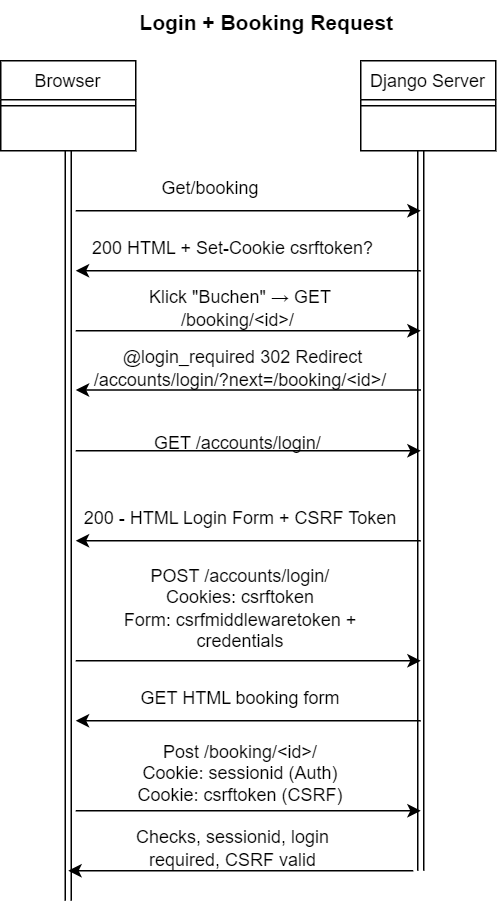

The diagram above was exported from draw.io. Its source (the exported page's mxGraphModel, read from the mxfile embedded in the PNG):
<mxGraphModel dx="1194" dy="806" grid="1" gridSize="10" guides="1" tooltips="1" connect="1" arrows="1" fold="1" page="1" pageScale="1" pageWidth="827" pageHeight="1169" math="0" shadow="0">
  <root>
    <mxCell id="WIyWlLk6GJQsqaUBKTNV-0" />
    <mxCell id="WIyWlLk6GJQsqaUBKTNV-1" parent="WIyWlLk6GJQsqaUBKTNV-0" />
    <mxCell id="fLolLJdQAxbvEhNS9FVl-28" style="edgeStyle=orthogonalEdgeStyle;rounded=0;orthogonalLoop=1;jettySize=auto;html=1;exitX=0.5;exitY=1;exitDx=0;exitDy=0;shape=link;" edge="1" parent="WIyWlLk6GJQsqaUBKTNV-1" source="fLolLJdQAxbvEhNS9FVl-20">
      <mxGeometry relative="1" as="geometry">
        <mxPoint x="125" y="620" as="targetPoint" />
      </mxGeometry>
    </mxCell>
    <mxCell id="fLolLJdQAxbvEhNS9FVl-20" value="Browser" style="swimlane;fontStyle=0;align=center;verticalAlign=top;childLayout=stackLayout;horizontal=1;startSize=26;horizontalStack=0;resizeParent=1;resizeLast=0;collapsible=1;marginBottom=0;rounded=0;shadow=0;strokeWidth=1;" vertex="1" parent="WIyWlLk6GJQsqaUBKTNV-1">
      <mxGeometry x="80" y="60" width="90" height="60" as="geometry">
        <mxRectangle x="550" y="140" width="160" height="26" as="alternateBounds" />
      </mxGeometry>
    </mxCell>
    <mxCell id="fLolLJdQAxbvEhNS9FVl-21" value="" style="line;html=1;strokeWidth=1;align=left;verticalAlign=middle;spacingTop=-1;spacingLeft=3;spacingRight=3;rotatable=0;labelPosition=right;points=[];portConstraint=eastwest;" vertex="1" parent="fLolLJdQAxbvEhNS9FVl-20">
      <mxGeometry y="26" width="90" height="8" as="geometry" />
    </mxCell>
    <mxCell id="fLolLJdQAxbvEhNS9FVl-24" value="Django Server" style="swimlane;fontStyle=0;align=center;verticalAlign=top;childLayout=stackLayout;horizontal=1;startSize=26;horizontalStack=0;resizeParent=1;resizeLast=0;collapsible=1;marginBottom=0;rounded=0;shadow=0;strokeWidth=1;" vertex="1" parent="WIyWlLk6GJQsqaUBKTNV-1">
      <mxGeometry x="320" y="60" width="90" height="60" as="geometry">
        <mxRectangle x="550" y="140" width="160" height="26" as="alternateBounds" />
      </mxGeometry>
    </mxCell>
    <mxCell id="fLolLJdQAxbvEhNS9FVl-25" value="" style="line;html=1;strokeWidth=1;align=left;verticalAlign=middle;spacingTop=-1;spacingLeft=3;spacingRight=3;rotatable=0;labelPosition=right;points=[];portConstraint=eastwest;" vertex="1" parent="fLolLJdQAxbvEhNS9FVl-24">
      <mxGeometry y="26" width="90" height="8" as="geometry" />
    </mxCell>
    <mxCell id="fLolLJdQAxbvEhNS9FVl-29" style="edgeStyle=orthogonalEdgeStyle;rounded=0;orthogonalLoop=1;jettySize=auto;html=1;exitX=0.5;exitY=1;exitDx=0;exitDy=0;shape=link;" edge="1" parent="WIyWlLk6GJQsqaUBKTNV-1">
      <mxGeometry relative="1" as="geometry">
        <mxPoint x="360" y="600" as="targetPoint" />
        <mxPoint x="360" y="120" as="sourcePoint" />
      </mxGeometry>
    </mxCell>
    <mxCell id="fLolLJdQAxbvEhNS9FVl-30" value="" style="endArrow=classic;html=1;rounded=0;" edge="1" parent="WIyWlLk6GJQsqaUBKTNV-1">
      <mxGeometry width="50" height="50" relative="1" as="geometry">
        <mxPoint x="130" y="160" as="sourcePoint" />
        <mxPoint x="360" y="160" as="targetPoint" />
      </mxGeometry>
    </mxCell>
    <mxCell id="fLolLJdQAxbvEhNS9FVl-31" value="Get/booking" style="text;html=1;align=center;verticalAlign=middle;whiteSpace=wrap;rounded=0;" vertex="1" parent="WIyWlLk6GJQsqaUBKTNV-1">
      <mxGeometry x="190" y="130" width="60" height="30" as="geometry" />
    </mxCell>
    <mxCell id="fLolLJdQAxbvEhNS9FVl-32" value="200 HTML + Set-Cookie csrftoken?" style="text;html=1;align=center;verticalAlign=middle;whiteSpace=wrap;rounded=0;" vertex="1" parent="WIyWlLk6GJQsqaUBKTNV-1">
      <mxGeometry x="140" y="170" width="190" height="30" as="geometry" />
    </mxCell>
    <mxCell id="fLolLJdQAxbvEhNS9FVl-33" value="" style="endArrow=classic;html=1;rounded=0;" edge="1" parent="WIyWlLk6GJQsqaUBKTNV-1">
      <mxGeometry width="50" height="50" relative="1" as="geometry">
        <mxPoint x="360" y="200" as="sourcePoint" />
        <mxPoint x="130" y="200" as="targetPoint" />
      </mxGeometry>
    </mxCell>
    <mxCell id="fLolLJdQAxbvEhNS9FVl-34" value="" style="endArrow=classic;html=1;rounded=0;" edge="1" parent="WIyWlLk6GJQsqaUBKTNV-1">
      <mxGeometry width="50" height="50" relative="1" as="geometry">
        <mxPoint x="130" y="240" as="sourcePoint" />
        <mxPoint x="360" y="240" as="targetPoint" />
      </mxGeometry>
    </mxCell>
    <mxCell id="fLolLJdQAxbvEhNS9FVl-35" value="" style="endArrow=classic;html=1;rounded=0;" edge="1" parent="WIyWlLk6GJQsqaUBKTNV-1">
      <mxGeometry width="50" height="50" relative="1" as="geometry">
        <mxPoint x="360" y="279.5" as="sourcePoint" />
        <mxPoint x="130" y="279.5" as="targetPoint" />
      </mxGeometry>
    </mxCell>
    <mxCell id="fLolLJdQAxbvEhNS9FVl-36" value="Klick &quot;Buchen&quot; → GET /booking/&amp;lt;id&amp;gt;/&amp;nbsp;" style="text;html=1;align=center;verticalAlign=middle;whiteSpace=wrap;rounded=0;" vertex="1" parent="WIyWlLk6GJQsqaUBKTNV-1">
      <mxGeometry x="140" y="210" width="200" height="30" as="geometry" />
    </mxCell>
    <mxCell id="fLolLJdQAxbvEhNS9FVl-37" value="&amp;nbsp;@login_required&amp;nbsp;302 Redirect /accounts/login/?next=/booking/&amp;lt;id&amp;gt;/" style="text;html=1;align=center;verticalAlign=middle;whiteSpace=wrap;rounded=0;" vertex="1" parent="WIyWlLk6GJQsqaUBKTNV-1">
      <mxGeometry x="130" y="250" width="220" height="30" as="geometry" />
    </mxCell>
    <mxCell id="fLolLJdQAxbvEhNS9FVl-38" value="" style="endArrow=classic;html=1;rounded=0;" edge="1" parent="WIyWlLk6GJQsqaUBKTNV-1">
      <mxGeometry width="50" height="50" relative="1" as="geometry">
        <mxPoint x="130" y="320" as="sourcePoint" />
        <mxPoint x="360" y="320" as="targetPoint" />
      </mxGeometry>
    </mxCell>
    <mxCell id="fLolLJdQAxbvEhNS9FVl-39" value="" style="endArrow=classic;html=1;rounded=0;" edge="1" parent="WIyWlLk6GJQsqaUBKTNV-1">
      <mxGeometry width="50" height="50" relative="1" as="geometry">
        <mxPoint x="130" y="460" as="sourcePoint" />
        <mxPoint x="360" y="460" as="targetPoint" />
      </mxGeometry>
    </mxCell>
    <mxCell id="fLolLJdQAxbvEhNS9FVl-40" value="" style="endArrow=classic;html=1;rounded=0;" edge="1" parent="WIyWlLk6GJQsqaUBKTNV-1">
      <mxGeometry width="50" height="50" relative="1" as="geometry">
        <mxPoint x="130" y="560" as="sourcePoint" />
        <mxPoint x="360" y="560" as="targetPoint" />
      </mxGeometry>
    </mxCell>
    <mxCell id="fLolLJdQAxbvEhNS9FVl-41" value="" style="endArrow=classic;html=1;rounded=0;" edge="1" parent="WIyWlLk6GJQsqaUBKTNV-1">
      <mxGeometry width="50" height="50" relative="1" as="geometry">
        <mxPoint x="355" y="600" as="sourcePoint" />
        <mxPoint x="125" y="600" as="targetPoint" />
      </mxGeometry>
    </mxCell>
    <mxCell id="fLolLJdQAxbvEhNS9FVl-42" value="GET /accounts/login/&amp;nbsp;" style="text;html=1;align=center;verticalAlign=middle;whiteSpace=wrap;rounded=0;" vertex="1" parent="WIyWlLk6GJQsqaUBKTNV-1">
      <mxGeometry x="165" y="300" width="150" height="30" as="geometry" />
    </mxCell>
    <mxCell id="fLolLJdQAxbvEhNS9FVl-44" value="POST /accounts/login/&lt;div&gt;Cookies: csrftoken&lt;br&gt;&lt;/div&gt;&lt;div&gt;Form: csrfmiddlewaretoken + credentials&lt;br&gt;&lt;/div&gt;" style="text;html=1;align=center;verticalAlign=middle;whiteSpace=wrap;rounded=0;" vertex="1" parent="WIyWlLk6GJQsqaUBKTNV-1">
      <mxGeometry x="135" y="410" width="210" height="30" as="geometry" />
    </mxCell>
    <mxCell id="fLolLJdQAxbvEhNS9FVl-45" value="&lt;div&gt;Post /booking/&amp;lt;id&amp;gt;/&lt;/div&gt;&lt;div&gt;Cookie: sessionid (Auth)&lt;/div&gt;&lt;div&gt;Cookie: csrftoken (CSRF)&lt;/div&gt;" style="text;html=1;align=center;verticalAlign=middle;whiteSpace=wrap;rounded=0;" vertex="1" parent="WIyWlLk6GJQsqaUBKTNV-1">
      <mxGeometry x="140" y="520" width="200" height="30" as="geometry" />
    </mxCell>
    <mxCell id="fLolLJdQAxbvEhNS9FVl-46" value="Checks, sessionid, login required, CSRF valid" style="text;html=1;align=center;verticalAlign=middle;whiteSpace=wrap;rounded=0;" vertex="1" parent="WIyWlLk6GJQsqaUBKTNV-1">
      <mxGeometry x="150" y="570" width="170" height="30" as="geometry" />
    </mxCell>
    <mxCell id="fLolLJdQAxbvEhNS9FVl-47" value="" style="endArrow=classic;html=1;rounded=0;" edge="1" parent="WIyWlLk6GJQsqaUBKTNV-1">
      <mxGeometry width="50" height="50" relative="1" as="geometry">
        <mxPoint x="360" y="380" as="sourcePoint" />
        <mxPoint x="130" y="380" as="targetPoint" />
      </mxGeometry>
    </mxCell>
    <mxCell id="fLolLJdQAxbvEhNS9FVl-48" value="200 - HTML Login Form + CSRF Token" style="text;html=1;align=center;verticalAlign=middle;whiteSpace=wrap;rounded=0;" vertex="1" parent="WIyWlLk6GJQsqaUBKTNV-1">
      <mxGeometry x="130" y="350" width="220" height="30" as="geometry" />
    </mxCell>
    <mxCell id="fLolLJdQAxbvEhNS9FVl-49" value="" style="endArrow=classic;html=1;rounded=0;" edge="1" parent="WIyWlLk6GJQsqaUBKTNV-1">
      <mxGeometry width="50" height="50" relative="1" as="geometry">
        <mxPoint x="360" y="500" as="sourcePoint" />
        <mxPoint x="130" y="500" as="targetPoint" />
      </mxGeometry>
    </mxCell>
    <mxCell id="fLolLJdQAxbvEhNS9FVl-50" value="&lt;div&gt;GET HTML booking form&lt;/div&gt;" style="text;html=1;align=center;verticalAlign=middle;whiteSpace=wrap;rounded=0;" vertex="1" parent="WIyWlLk6GJQsqaUBKTNV-1">
      <mxGeometry x="135" y="470" width="210" height="30" as="geometry" />
    </mxCell>
    <mxCell id="fLolLJdQAxbvEhNS9FVl-51" value="&lt;font style=&quot;font-size: 14px;&quot;&gt;&lt;b&gt;Login + Booking Request&lt;/b&gt;&lt;/font&gt;" style="text;html=1;align=center;verticalAlign=middle;whiteSpace=wrap;rounded=0;" vertex="1" parent="WIyWlLk6GJQsqaUBKTNV-1">
      <mxGeometry x="130" y="20" width="255" height="30" as="geometry" />
    </mxCell>
  </root>
</mxGraphModel>